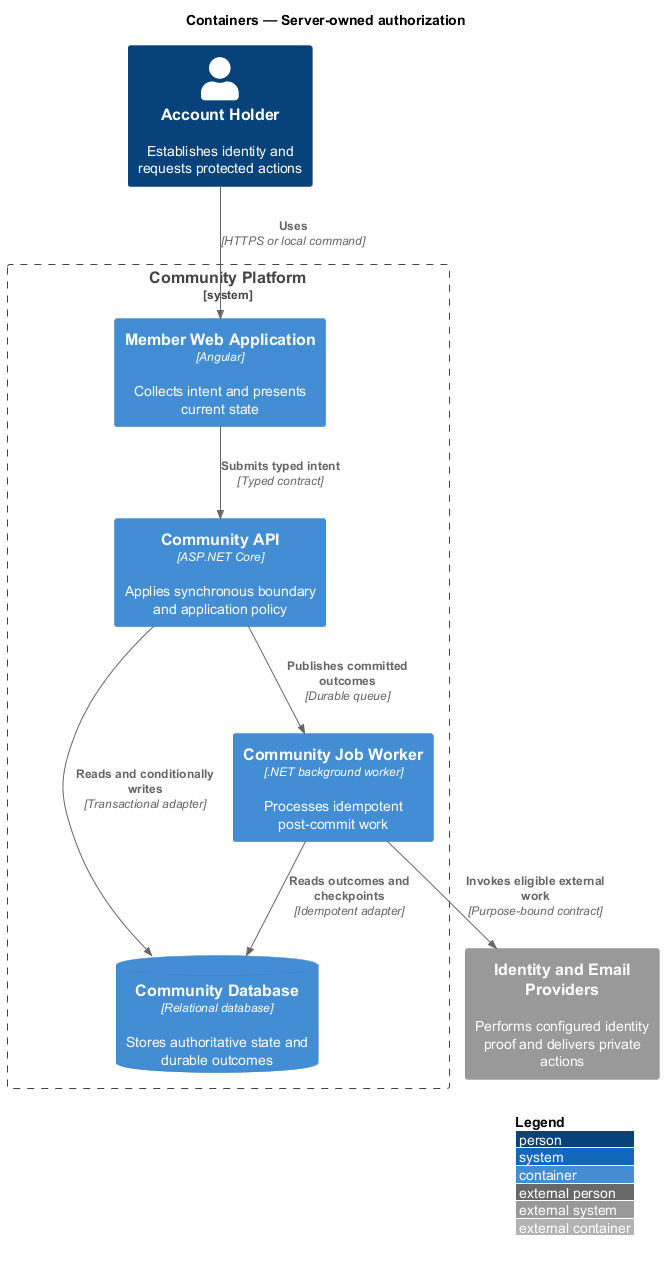

The diagram above was rendered by PlantUML. Its source (embedded in the PNG):
@startuml
!include <C4/C4_Container>
LAYOUT_WITH_LEGEND()
title Containers — Server-owned authorization

Person(actor, "Account Holder", "Establishes identity and requests protected actions")
System_Ext(external, "Identity and Email Providers", "Performs configured identity proof and delivers private actions")
System_Boundary(system, "Community Platform") {
  Container(frontend, "Member Web Application", "Angular", "Collects intent and presents current state")
  Container(backend, "Community API", "ASP.NET Core", "Applies synchronous boundary and application policy")
  Container(worker, "Community Job Worker", ".NET background worker", "Processes idempotent post-commit work")
  ContainerDb(store, "Community Database", "Relational database", "Stores authoritative state and durable outcomes")
}

Rel(actor, frontend, "Uses", "HTTPS or local command")
Rel(frontend, backend, "Submits typed intent", "Typed contract")
Rel(backend, store, "Reads and conditionally writes", "Transactional adapter")
Rel(backend, worker, "Publishes committed outcomes", "Durable queue")
Rel(worker, store, "Reads outcomes and checkpoints", "Idempotent adapter")
Rel(worker, external, "Invokes eligible external work", "Purpose-bound contract")
@enduml